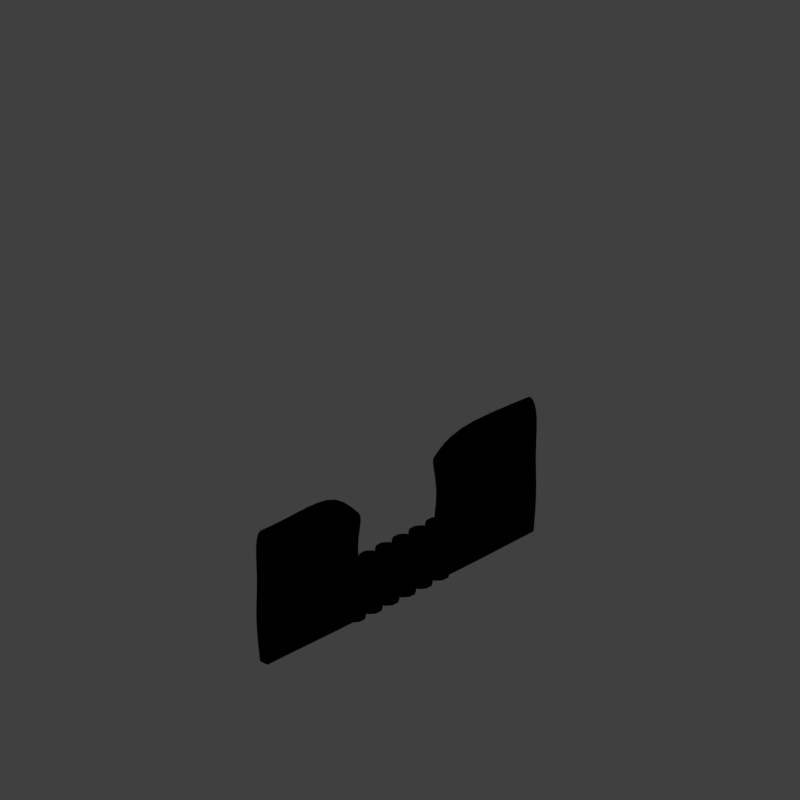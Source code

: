 # Source: whgg_V001.blend  (saved by Blender 2.79.0; exported with 4.5.12 LTS)
import bpy
from mathutils import Matrix  # noqa: F401  (used for matrix-valued properties, if any)

bpy.ops.wm.read_factory_settings(use_empty=True)
scene = bpy.context.scene
scene.name = 'Scene'

# ---- collections
col_collection_1 = bpy.data.collections.new('Collection 1'); scene.collection.children.link(col_collection_1)

# ---- materials (node trees are filled in below, after node groups)
mat_bush = bpy.data.materials.new('Bush')
mat_bush.alpha_threshold = 0.0
mat_bush.use_transparent_shadow = False
mat_bush.diffuse_color = (0.06215, 0.09718, 0.02225, 1.0)
mat_bush.specular_color = (0.2727, 0.4639, 0.0812)
mat_bush.roughness = 0.5
mat_bush.specular_intensity = 1.0
mat_recolorable_1 = bpy.data.materials.new('Recolorable 1')
mat_recolorable_1.alpha_threshold = 0.0
mat_recolorable_1.use_transparent_shadow = False
mat_recolorable_1.pass_index = 1
mat_recolorable_1.diffuse_color = (0.1, 0.9, 0.3, 1.0)
mat_recolorable_1.roughness = 0.5
mat_recolorable_1.specular_intensity = 0.2647

# ---- material node trees

# ---- world
world_world = bpy.data.worlds.new('World'); scene.world = world_world
world_world.color = (0.05088, 0.05088, 0.05088)
world_world.use_sun_shadow = False
world_world.sun_shadow_jitter_overblur = 0.0
world_world.cycles.sampling_method = 'MANUAL'

# ---- cameras
cam_camera = bpy.data.cameras.new('Camera')
cam_camera.type = 'ORTHO'
cam_camera.sensor_fit = 'HORIZONTAL'
cam_camera.clip_start = 220.0
cam_camera.clip_end = 340.0
cam_camera.lens = 35.0
cam_camera.sensor_width = 1.0
cam_camera.sensor_height = 18.0
cam_camera.ortho_scale = 8.486
cam_camera.shift_x = -0.000345
cam_camera.shift_y = 0.25
cam_camera.dof.focus_distance = 0.0
cam_camera.dof.aperture_fstop = 128.0
cam_camera.dof.aperture_blades = 6

# ---- lights
light_lightdome = bpy.data.lights.new('LightDome', 'SUN')
light_lightdome.transmission_factor = 0.0
light_lightdome.angle = 0.1993
light_lightdome.energy = 0.3
light_lightdome.shadow_buffer_clip_start = 0.5
light_lightdome.shadow_soft_size = 0.1
light_lightdome.shadow_cascade_max_distance = 1000.0
light_fillerlight = bpy.data.lights.new('FillerLight', 'SUN')
light_fillerlight.transmission_factor = 0.0
light_fillerlight.angle = 0.9273
light_fillerlight.energy = 0.5
light_fillerlight.shadow_buffer_clip_start = 0.5
light_fillerlight.shadow_soft_size = 0.5
light_fillerlight.shadow_cascade_max_distance = 1000.0
light_mainlight = bpy.data.lights.new('MainLight', 'SUN')
light_mainlight.transmission_factor = 0.0
light_mainlight.angle = 0.9273
light_mainlight.energy = 1.3
light_mainlight.shadow_buffer_clip_start = 0.5
light_mainlight.shadow_soft_size = 0.5
light_mainlight.shadow_cascade_max_distance = 1000.0

# ---- meshes
me_cube_001 = bpy.data.meshes.new('Cube.001')
me_cube_001.from_pydata([(-2.0, -2.0, 0.0), (-2.0, -2.0, 1.633), (-2.0, 2.0, 0.0), (-2.0, 2.0, 1.633), (2.0, -2.0, 0.0), (2.0, -2.0, 1.633), (2.0, 2.0, 0.0), (2.0, 2.0, 1.633)], [], [(0, 1, 3, 2), (2, 3, 7, 6), (6, 7, 5, 4), (4, 5, 1, 0), (2, 6, 4, 0), (7, 3, 1, 5)])
me_cube_001.use_remesh_preserve_volume = False
me_cube_001.use_remesh_preserve_attributes = False
me_cube_001.use_mirror_vertex_groups = False
me_cube_001.update()
me_cube_002 = bpy.data.meshes.new('Cube.002')
me_cube_002.from_pydata([(2.0, 0.1006, 0.0), (2.0, -0.0005197, 0.0), (-2.0, -0.006615, 0.0), (-2.0, 0.1047, 0.0), (2.0, 0.1, 1.633), (2.0, -2.98e-08, 1.633), (-2.0, -0.003194, 1.633), (-2.0, 0.102, 1.633), (0.9196, 0.1199, 0.0), (-0.9196, 0.1143, 0.0), (-1.636, 0.1023, 0.0), (0.9196, -0.02231, 0.0), (-0.9196, -0.01657, 0.0), (-1.636, -0.006818, 0.0), (0.9091, 0.143, 1.704), (-0.9091, 0.143, 1.632), (-1.636, 0.1038, 1.624), (0.9091, -0.02175, 1.704), (-0.9091, -0.04304, 1.632), (-1.636, -0.007775, 1.624), (2.0, 0.1527, 1.444), (2.0, -0.06736, 1.444), (-2.0, -0.05201, 1.444), (-2.0, 0.1855, 1.444), (0.9169, 0.2361, 1.444), (-0.9123, 0.2361, 1.444), (-1.636, 0.15, 1.444), (0.917, -0.1061, 1.444), (-0.9126, -0.1358, 1.444), (-1.636, -0.1012, 1.444), (0.9196, -0.07186, 0.5), (-0.9193, -0.0768, 0.5), (-1.636, -0.1361, 0.5), (2.0, 0.1477, 0.5), (2.0, -0.05286, 0.5), (-2.0, -0.08339, 0.5), (-2.0, 0.1781, 0.5), (0.9189, 0.2361, 0.5), (-0.9189, 0.2361, 0.5), (-1.636, 0.1598, 0.5), (2.0, 0.1141, 0.9425), (2.0, -0.02242, 0.9425), (-2.0, -0.01516, 0.9425), (-2.0, 0.1369, 0.9425), (0.9429, 0.1696, 0.9425), (-0.9428, 0.1696, 0.9425), (-1.636, 0.1205, 0.9425), (0.9433, -0.04897, 0.9425), (-0.9433, -0.03856, 0.9425), (-1.636, -0.06965, 0.9425), (0.6604, 0.1136, 0.0), (0.6604, -0.01639, 0.0), (0.6604, 0.1253, 1.415), (0.6604, -0.01445, 1.415), (0.6604, -0.08331, 1.367), (0.6604, 0.2041, 1.37), (0.6604, -0.08533, 0.5), (0.6604, 0.1953, 0.5), (0.7205, 0.1429, 0.9425), (0.7205, -0.03524, 0.9425), (-0.6604, 0.1101, 0.0), (-0.6604, -0.0123, 0.0), (-0.6604, 0.1263, 1.343), (-0.6604, -0.02289, 1.343), (-0.6641, -0.1011, 1.299), (-0.6643, 0.1971, 1.296), (-0.6604, -0.1039, 0.5), (-0.6604, 0.1945, 0.5), (-0.7205, 0.1423, 0.9425), (-0.7205, -0.0516, 0.9425)], [], [(10, 13, 2, 3), (16, 7, 6, 19), (20, 4, 5, 21), (29, 19, 6, 22), (22, 6, 7, 23), (39, 10, 3, 36), (37, 44, 40, 33), (68, 67, 38, 45), (45, 38, 39, 46), (41, 47, 30, 34), (69, 48, 31, 66), (48, 49, 32, 31), (1, 11, 8, 0), (61, 12, 9, 60), (12, 13, 10, 9), (40, 44, 24, 20), (68, 45, 25, 65), (45, 46, 26, 25), (62, 65, 25, 15), (24, 14, 4, 20), (31, 32, 13, 12), (66, 31, 12, 61), (34, 30, 11, 1), (16, 26, 23, 7), (42, 22, 23, 43), (49, 29, 22, 42), (40, 20, 21, 41), (0, 33, 34, 1), (13, 32, 35, 2), (2, 35, 36, 3), (4, 14, 17, 5), (62, 15, 18, 63), (15, 16, 19, 18), (48, 28, 29, 49), (69, 64, 28, 48), (27, 47, 41, 21), (46, 39, 36, 43), (26, 46, 43, 23), (5, 17, 27, 21), (63, 18, 28, 64), (18, 19, 29, 28), (33, 40, 41, 34), (32, 49, 42, 35), (35, 42, 43, 36), (0, 8, 37, 33), (60, 9, 38, 67), (9, 10, 39, 38), (15, 25, 26, 16), (8, 50, 57, 37), (17, 53, 54, 27), (47, 27, 54, 59), (14, 52, 53, 17), (30, 56, 51, 11), (14, 24, 55, 52), (44, 58, 55, 24), (11, 51, 50, 8), (47, 59, 56, 30), (44, 37, 57, 58), (50, 51, 56, 57), (59, 58, 57, 56), (54, 55, 58, 59), (53, 52, 55, 54), (67, 66, 61, 60), (67, 68, 69, 66), (68, 65, 64, 69), (64, 65, 62, 63)])
me_cube_002.polygons.foreach_set('use_smooth', [True] * 66)
_k = {(0, 1): 1.0, (3, 10): 1.0, (4, 20): 1.0, (2, 13): 1.0, (5, 21): 1.0, (2, 3): 1.0, (6, 22): 1.0, (7, 23): 1.0, (4, 5): 1.0, (6, 7): 1.0, (0, 8): 1.0, (9, 60): 1.0, (9, 10): 1.0, (1, 11): 1.0, (12, 61): 1.0, (12, 13): 1.0, (20, 40): 1.0, (21, 41): 1.0, (22, 42): 1.0, (23, 43): 1.0, (0, 33): 1.0, (1, 34): 1.0, (2, 35): 1.0, (3, 36): 1.0, (33, 40): 1.0, (34, 41): 1.0, (35, 42): 1.0, (36, 43): 1.0, (8, 50): 1.0, (11, 51): 1.0, (50, 57): 1.0, (53, 54): 1.0, (54, 59): 1.0, (52, 53): 1.0, (51, 56): 1.0, (52, 55): 1.0, (55, 58): 1.0, (50, 51): 1.0, (56, 59): 1.0, (57, 58): 1.0, (60, 67): 1.0, (63, 64): 1.0, (64, 69): 1.0, (62, 63): 1.0, (61, 66): 1.0, (62, 65): 1.0, (65, 68): 1.0, (60, 61): 1.0, (66, 69): 1.0, (67, 68): 1.0}
me_cube_002.attributes.new('crease_edge', 'FLOAT', 'EDGE').data.foreach_set('value', [_k.get((min(e.vertices), max(e.vertices)), 0.0) for e in me_cube_002.edges])
_uv = me_cube_002.uv_layers.new(name='UVMap')
_uv.uv.foreach_set('vector', [0.975, 0.006891, 0.975, 8.795e-06, 1.0, 8.301e-06, 1.0, 0.00689, 0.2498, 0.006899, 0.2247, 0.006898, 0.2247, 1.667e-05, 0.2498, 1.679e-05, 0.6124, 0.006897, 0.5, 0.006899, 0.5, 1.803e-05, 0.6124, 1.588e-05, 0.09091, 0.5, 0.09091, 1.0, 0.0, 1.0, 8.274e-08, 0.5, 0.1124, 1.726e-05, 0.2247, 1.667e-05, 0.2247, 0.006898, 0.1124, 0.006899, 0.09091, 0.25, 0.09091, 0.0, 3.31e-07, 0.0, 2.896e-07, 0.25, 0.7273, 0.25, 0.7273, 0.375, 1.0, 0.375, 1.0, 0.25, 0.3636, 0.375, 0.3636, 0.25, 0.2727, 0.25, 0.2727, 0.375, 0.2727, 0.375, 0.2727, 0.25, 0.09091, 0.25, 0.09091, 0.375, 1.0, 0.375, 0.7273, 0.375, 0.7273, 0.25, 1.0, 0.25, 0.3636, 0.375, 0.2727, 0.375, 0.2727, 0.25, 0.3636, 0.25, 0.2727, 0.375, 0.09091, 0.375, 0.09091, 0.25, 0.2727, 0.25, 0.7247, 1.373e-05, 0.7998, 1.225e-05, 0.7998, 0.006894, 0.7247, 0.006895, 0.8999, 1.028e-05, 0.9249, 9.782e-06, 0.9249, 0.006892, 0.8999, 0.006892, 0.9249, 9.782e-06, 0.975, 8.795e-06, 0.975, 0.006891, 0.9249, 0.006892, 1.0, 0.375, 0.7273, 0.375, 0.7273, 0.5, 1.0, 0.5, 0.3636, 0.375, 0.2727, 0.375, 0.2727, 0.5, 0.3636, 0.5, 0.2727, 0.375, 0.09091, 0.375, 0.09091, 0.5, 0.2727, 0.5, 0.3636, 1.0, 0.3636, 0.5, 0.2727, 0.5, 0.2727, 1.0, 0.7273, 0.5, 0.7273, 1.0, 1.0, 1.0, 1.0, 0.5, 0.2727, 0.25, 0.09091, 0.25, 0.09091, 0.0, 0.2727, 0.0, 0.3636, 0.25, 0.2727, 0.25, 0.2727, 0.0, 0.3636, 0.0, 1.0, 0.25, 0.7273, 0.25, 0.7273, 0.0, 1.0, 0.0, 0.09091, 1.0, 0.09091, 0.5, 2.482e-07, 0.5, 1.655e-07, 1.0, 0.08428, 1.741e-05, 0.1124, 1.726e-05, 0.1124, 0.006899, 0.08428, 0.006899, 0.09091, 0.375, 0.09091, 0.5, 8.274e-08, 0.5, 1.034e-07, 0.375, 0.6405, 0.006897, 0.6124, 0.006897, 0.6124, 1.588e-05, 0.6405, 1.534e-05, 0.7247, 0.006895, 0.6685, 0.006896, 0.6685, 1.481e-05, 0.7247, 1.373e-05, 0.09091, 0.0, 0.09091, 0.25, 1.241e-07, 0.25, 1.655e-07, 0.0, 8.301e-06, 1.785e-05, 0.05619, 1.755e-05, 0.05619, 0.006899, 8.301e-06, 0.0069, 0.5, 0.006899, 0.4249, 0.006899, 0.4249, 1.766e-05, 0.5, 1.803e-05, 0.3248, 0.006899, 0.2998, 0.006899, 0.2998, 1.704e-05, 0.3248, 1.717e-05, 0.2998, 0.006899, 0.2498, 0.006899, 0.2498, 1.679e-05, 0.2998, 1.704e-05, 0.2727, 0.375, 0.2727, 0.5, 0.09091, 0.5, 0.09091, 0.375, 0.3636, 0.375, 0.3636, 0.5, 0.2727, 0.5, 0.2727, 0.375, 0.7273, 0.5, 0.7273, 0.375, 1.0, 0.375, 1.0, 0.5, 0.09091, 0.375, 0.09091, 0.25, 2.896e-07, 0.25, 2.689e-07, 0.375, 0.09091, 0.5, 0.09091, 0.375, 2.689e-07, 0.375, 2.482e-07, 0.5, 1.0, 1.0, 0.7273, 1.0, 0.7273, 0.5, 1.0, 0.5, 0.3636, 1.0, 0.2727, 1.0, 0.2727, 0.5, 0.3636, 0.5, 0.2727, 1.0, 0.09091, 1.0, 0.09091, 0.5, 0.2727, 0.5, 0.6685, 0.006896, 0.6405, 0.006897, 0.6405, 1.534e-05, 0.6685, 1.481e-05, 0.09091, 0.25, 0.09091, 0.375, 1.034e-07, 0.375, 1.241e-07, 0.25, 0.05619, 1.755e-05, 0.08428, 1.741e-05, 0.08428, 0.006899, 0.05619, 0.006899, 1.0, 0.0, 0.7273, 0.0, 0.7273, 0.25, 1.0, 0.25, 0.3636, 0.0, 0.2727, 0.0, 0.2727, 0.25, 0.3636, 0.25, 0.2727, 0.0, 0.09091, 0.0, 0.09091, 0.25, 0.2727, 0.25, 0.2727, 1.0, 0.2727, 0.5, 0.09091, 0.5, 0.09091, 1.0, 0.7273, 0.0, 0.6364, 0.0, 0.6364, 0.25, 0.7273, 0.25, 0.7273, 1.0, 0.6364, 1.0, 0.6364, 0.5, 0.7273, 0.5, 0.7273, 0.375, 0.7273, 0.5, 0.6364, 0.5, 0.6364, 0.375, 0.4249, 0.006899, 0.3999, 0.006899, 0.3999, 1.754e-05, 0.4249, 1.766e-05, 0.7273, 0.25, 0.6364, 0.25, 0.6364, 0.0, 0.7273, 0.0, 0.7273, 1.0, 0.7273, 0.5, 0.6364, 0.5, 0.6364, 1.0, 0.7273, 0.375, 0.6364, 0.375, 0.6364, 0.5, 0.7273, 0.5, 0.7998, 1.225e-05, 0.8248, 1.176e-05, 0.8248, 0.006893, 0.7998, 0.006894, 0.7273, 0.375, 0.6364, 0.375, 0.6364, 0.25, 0.7273, 0.25, 0.7273, 0.375, 0.7273, 0.25, 0.6364, 0.25, 0.6364, 0.375, 0.8248, 0.006893, 0.8248, 1.176e-05, 0.6364, 0.25, 0.6364, 0.25, 0.6364, 0.375, 0.6364, 0.375, 0.6364, 0.25, 0.6364, 0.25, 0.6364, 0.5, 0.6364, 0.5, 0.6364, 0.375, 0.6364, 0.375, 0.3999, 1.754e-05, 0.3999, 0.006899, 0.6364, 0.5, 0.6364, 0.5, 0.3636, 0.25, 0.3636, 0.25, 0.8999, 1.028e-05, 0.3636, 0.0, 0.3636, 0.25, 0.3636, 0.375, 0.3636, 0.375, 0.3636, 0.25, 0.3636, 0.375, 0.3636, 0.5, 0.3636, 0.5, 0.3636, 0.375, 0.3636, 0.5, 0.3636, 0.5, 0.3248, 0.006899, 0.3636, 1.0])
me_cube_002.materials.append(mat_bush)
me_cube_002.use_remesh_preserve_volume = False
me_cube_002.use_remesh_preserve_attributes = False
me_cube_002.use_mirror_vertex_groups = False
me_cube_002.update()
me_icosphere_001 = bpy.data.meshes.new('Icosphere.001')
me_icosphere_001.from_pydata([(0.1302, -0.04231, 5.96e-08), (0.1302, 0.04231, 5.96e-08), (1.49e-08, -0.1369, 5.96e-08), (0.08047, -0.1108, 5.96e-08), (-0.1302, -0.04231, 5.96e-08), (-0.08047, -0.1108, 5.96e-08), (-0.08047, 0.1108, 5.96e-08), (-0.1302, 0.04231, 5.96e-08), (0.08047, 0.1108, 5.96e-08), (-1.49e-08, 0.1369, 5.96e-08), (-1.49e-08, 0.1369, 1.633), (0.08047, 0.1108, 1.633), (-0.1302, 0.04231, 1.633), (-0.08047, 0.1108, 1.633), (-0.08047, -0.1108, 1.633), (-0.1302, -0.04231, 1.633), (0.08047, -0.1108, 1.633), (1.49e-08, -0.1369, 1.633), (0.1302, 0.04231, 1.633), (0.1302, -0.04231, 1.633)], [], [(6, 7, 12, 13), (0, 1, 18, 19), (7, 4, 15, 12), (1, 8, 11, 18), (5, 2, 17, 14), (2, 3, 16, 17), (8, 9, 10, 11), (4, 5, 14, 15), (9, 6, 13, 10), (3, 0, 19, 16), (13, 12, 15, 14, 17, 16, 19, 18, 11, 10)])
me_icosphere_001.polygons.foreach_set('use_smooth', [True] * 11)
me_icosphere_001.materials.append(mat_recolorable_1)
me_icosphere_001.use_remesh_preserve_volume = False
me_icosphere_001.use_remesh_preserve_attributes = False
me_icosphere_001.use_mirror_vertex_groups = False
me_icosphere_001.update()
lat_lattice_001 = bpy.data.lattices.new('Lattice.001')
lat_lattice_001.interpolation_type_u = 'KEY_LINEAR'
lat_lattice_001.interpolation_type_v = 'KEY_LINEAR'
lat_lattice_001.interpolation_type_w = 'KEY_LINEAR'
lat_lattice_001.points.foreach_set('co_deform', [-0.5, -0.5, -0.5, 0.5, -0.5, -0.5, -0.5, 0.5, -0.5, 0.5, 0.5, -0.5, -0.5, -0.5, 0.5, 0.5, -0.5, 0.5, -0.5, 0.5, 0.5, 0.5, 0.5, 0.5])

# ---- objects
ob_rig = bpy.data.objects.new('Rig', None)
ob_verticaljoint = bpy.data.objects.new('VerticalJoint', None)
ob_lightdome = bpy.data.objects.new('LightDome', light_lightdome)
ob_fillerlight = bpy.data.objects.new('FillerLight', light_fillerlight)
ob_mainlight = bpy.data.objects.new('Mainlight', light_mainlight)
ob_camera = bpy.data.objects.new('Camera', cam_camera)
ob_cube_001 = bpy.data.objects.new('Cube.001', me_cube_001)
ob_lattice = bpy.data.objects.new('Lattice', lat_lattice_001)
ob_wall = bpy.data.objects.new('Wall', me_cube_002)
ob_railing_sloped_001 = bpy.data.objects.new('Railing_sloped.001', me_icosphere_001)

# ---- transforms, parenting, visibility, modifiers, constraints
ob_rig.location = (0.0, 0.0, 0.0)
ob_rig.rotation_mode = 'YXZ'
ob_rig.rotation_euler = (0.0, 0.0, -0.7854)
ob_rig.empty_image_offset = (0.0, 0.0)
ob_rig.hide_select = True
ob_rig.lineart.crease_threshold = 0.0
ob_verticaljoint.parent = ob_rig
ob_verticaljoint.location = (0.0, 0.0, 0.0)
ob_verticaljoint.empty_image_offset = (0.0, 0.0)
ob_verticaljoint.hide_select = True
ob_verticaljoint.lineart.crease_threshold = 0.0
ob_lightdome.parent = ob_verticaljoint
ob_lightdome.location = (0.0, 0.0, 0.0)
ob_lightdome.hide_select = True
ob_lightdome.lineart.crease_threshold = 0.0
ob_fillerlight.parent = ob_verticaljoint
ob_fillerlight.location = (0.0, 0.0, 0.0)
ob_fillerlight.rotation_euler = (0.0, -1.265, 2.007)
ob_fillerlight.hide_select = True
ob_fillerlight.lineart.crease_threshold = 0.0
ob_mainlight.parent = ob_verticaljoint
ob_mainlight.location = (0.0, 0.0, 0.0)
ob_mainlight.rotation_euler = (1.178, 0.0, 1.571)
ob_mainlight.hide_select = True
ob_mainlight.lineart.crease_threshold = 0.0
ob_camera.parent = ob_verticaljoint
ob_camera.location = (0.0, -241.9, 139.7)
ob_camera.rotation_euler = (1.047, 0.0, 0.0)
ob_camera.hide_select = True
ob_camera.lineart.crease_threshold = 0.0
ob_cube_001.location = (0.0, 0.0, 0.0)
ob_cube_001.scale = (1.0, 1.0, 0.5)
ob_cube_001.hide_render = True
ob_cube_001.display_type = 'WIRE'
ob_cube_001.lineart.crease_threshold = 0.0
_m = ob_cube_001.modifiers.new('Array', 'ARRAY')
_m.constant_offset_displace = (0.0, 0.0, 0.0)
_m.relative_offset_displace = (0.0, 0.0, 1.0)
ob_lattice.location = (0.0, 0.0, 2.0)
ob_lattice.scale = (4.0, 4.0, 4.0)
ob_lattice.lineart.crease_threshold = 0.0
ob_wall.location = (0.0, 0.0, 0.0)
ob_wall.lock_rotations_4d = False
ob_wall.empty_display_type = 'ARROWS'
ob_wall.lineart.crease_threshold = 0.0
_m = ob_wall.modifiers.new('Lattice', 'LATTICE')
_m.object = ob_lattice
_m = ob_wall.modifiers.new('Subsurf', 'SUBSURF')
_m.uv_smooth = 'PRESERVE_CORNERS'
_m.quality = 2
_m.show_only_control_edges = False
_m = ob_wall.modifiers.new('EdgeSplit', 'EDGE_SPLIT')
ob_railing_sloped_001.location = (-0.6257, 0.07113, 0.0)
ob_railing_sloped_001.rotation_euler = (0.0, 0.0, -1.571)
ob_railing_sloped_001.scale = (0.9627, 0.9627, 0.3887)
ob_railing_sloped_001.lineart.crease_threshold = 0.0
_m = ob_railing_sloped_001.modifiers.new('Array', 'ARRAY')
_m.count = 6
_m.use_constant_offset = True
_m.constant_offset_displace = (0.0, 0.26, 0.0)
_m.use_relative_offset = False
_m.relative_offset_displace = (0.0, 1.0, 0.0)
_m = ob_railing_sloped_001.modifiers.new('EdgeSplit', 'EDGE_SPLIT')
_m.split_angle = 0.7837

# ---- collection membership
col_collection_1.objects.link(ob_rig)
col_collection_1.objects.link(ob_verticaljoint)
col_collection_1.objects.link(ob_lightdome)
col_collection_1.objects.link(ob_fillerlight)
col_collection_1.objects.link(ob_mainlight)
col_collection_1.objects.link(ob_camera)
col_collection_1.objects.link(ob_cube_001)
col_collection_1.objects.link(ob_lattice)
col_collection_1.objects.link(ob_wall)
col_collection_1.objects.link(ob_railing_sloped_001)
def _layer_coll(name, lc=None):
    lc = lc or bpy.context.view_layer.layer_collection
    for c in lc.children:
        if c.name == name: return c
        r = _layer_coll(name, c)
        if r: return r
_layer_coll('Collection 1').holdout = True

# ---- scene / render settings (as saved in the file)
scene.camera = ob_camera
scene.frame_start = 0; scene.frame_end = 250; scene.frame_set(0)
scene.render.engine = 'BLENDER_EEVEE_NEXT'
scene.render.image_settings.compression = 0
scene.render.resolution_x = 96
scene.render.resolution_y = 96
scene.render.dither_intensity = 0.0
scene.render.film_transparent = True
scene.cycles.use_denoising = False
scene.cycles.samples = 128
scene.cycles.sampling_pattern = 'TABULATED_SOBOL'
scene.cycles.use_adaptive_sampling = False
scene.cycles.use_light_tree = False
scene.cycles.blur_glossy = 0.0
scene.cycles.sample_clamp_indirect = 0.0
scene.view_settings.view_transform = 'Standard'
bpy.context.view_layer.update()
